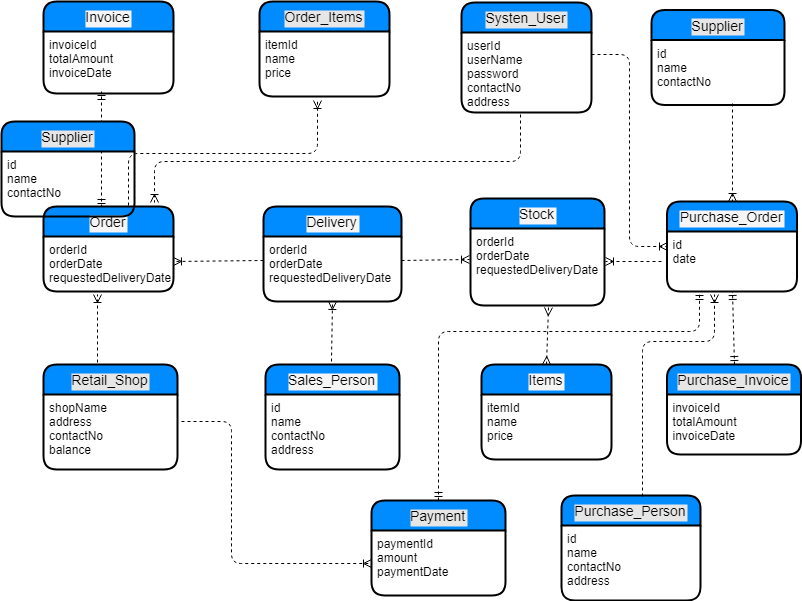

The diagram above was exported from draw.io. Its source (the exported page's mxGraphModel, read from the mxfile embedded in the PNG):
<mxGraphModel dx="1699" dy="408" grid="1" gridSize="10" guides="1" tooltips="1" connect="1" arrows="1" fold="1" page="1" pageScale="1" pageWidth="827" pageHeight="1169" background="#ffffff" math="0" shadow="0">
  <root>
    <mxCell id="0" />
    <mxCell id="1" parent="0" />
    <mxCell id="36" value="Sales_Person" style="swimlane;childLayout=stackLayout;horizontal=1;startSize=30;horizontalStack=0;fillColor=#008cff;fontColor=#000000;rounded=1;fontSize=14;fontStyle=0;strokeWidth=2;resizeParent=0;resizeLast=1;shadow=0;dashed=0;align=center;labelBackgroundColor=#F5F5F5;" parent="1" vertex="1">
      <mxGeometry x="264" y="403" width="134" height="105" as="geometry" />
    </mxCell>
    <mxCell id="37" value="id&#10;name&#10;contactNo&#10;address&#10;" style="align=left;strokeColor=none;fillColor=none;spacingLeft=4;fontSize=12;verticalAlign=top;resizable=0;rotatable=0;part=1;fontColor=#000000;" parent="36" vertex="1">
      <mxGeometry y="30" width="134" height="75" as="geometry" />
    </mxCell>
    <mxCell id="51" value="Order_Items" style="swimlane;childLayout=stackLayout;horizontal=1;startSize=30;horizontalStack=0;fillColor=#008cff;fontColor=#000000;rounded=1;fontSize=14;fontStyle=0;strokeWidth=2;resizeParent=0;resizeLast=1;shadow=0;dashed=0;align=center;labelBackgroundColor=#E6E6E6;" parent="1" vertex="1">
      <mxGeometry x="258" y="40" width="130" height="95" as="geometry" />
    </mxCell>
    <mxCell id="52" value="itemId&#10;name&#10;price&#10;" style="align=left;strokeColor=none;fillColor=none;spacingLeft=4;fontSize=12;verticalAlign=top;resizable=0;rotatable=0;part=1;" parent="51" vertex="1">
      <mxGeometry y="30" width="130" height="65" as="geometry" />
    </mxCell>
    <mxCell id="58" value="Retail_Shop" style="swimlane;childLayout=stackLayout;horizontal=1;startSize=30;horizontalStack=0;fillColor=#008cff;fontColor=#000000;rounded=1;fontSize=14;fontStyle=0;strokeWidth=2;resizeParent=0;resizeLast=1;shadow=0;dashed=0;align=center;labelBackgroundColor=#E6E6E6;" parent="1" vertex="1">
      <mxGeometry x="42" y="403" width="134" height="105" as="geometry" />
    </mxCell>
    <mxCell id="59" value="shopName&#10;address&#10;contactNo&#10;balance&#10;" style="align=left;strokeColor=none;fillColor=none;spacingLeft=4;fontSize=12;verticalAlign=top;resizable=0;rotatable=0;part=1;" parent="58" vertex="1">
      <mxGeometry y="30" width="134" height="75" as="geometry" />
    </mxCell>
    <mxCell id="96" value="" style="edgeStyle=elbowEdgeStyle;fontSize=12;html=1;endArrow=ERoneToMany;dashed=1;labelBackgroundColor=#F5F5F5;entryX=0.446;entryY=1.062;elbow=vertical;exitX=0.654;exitY=-0.012;entryPerimeter=0;exitPerimeter=0;" edge="1" parent="1" source="2" target="52">
      <mxGeometry width="100" height="100" relative="1" as="geometry">
        <mxPoint x="140" y="230" as="sourcePoint" />
        <mxPoint x="250" y="100" as="targetPoint" />
      </mxGeometry>
    </mxCell>
    <mxCell id="88" value="Invoice" style="swimlane;childLayout=stackLayout;horizontal=1;startSize=30;horizontalStack=0;fillColor=#008cff;fontColor=#000000;rounded=1;fontSize=14;fontStyle=0;strokeWidth=2;resizeParent=0;resizeLast=1;shadow=0;dashed=0;align=center;labelBackgroundColor=#F5F5F5;" vertex="1" parent="1">
      <mxGeometry x="42" y="40" width="130" height="92" as="geometry" />
    </mxCell>
    <mxCell id="89" value="invoiceId&#10;totalAmount&#10;invoiceDate&#10;&#10;" style="align=left;strokeColor=none;fillColor=none;spacingLeft=4;fontSize=12;verticalAlign=top;resizable=0;rotatable=0;part=1;" vertex="1" parent="88">
      <mxGeometry y="30" width="130" height="62" as="geometry" />
    </mxCell>
    <mxCell id="97" value="" style="fontSize=12;html=1;endArrow=ERmandOne;startArrow=ERmandOne;dashed=1;labelBackgroundColor=#F5F5F5;exitX=0.446;exitY=0.012;exitPerimeter=0;rounded=0;" edge="1" parent="88" source="2">
      <mxGeometry width="100" height="100" relative="1" as="geometry">
        <mxPoint x="8" y="190" as="sourcePoint" />
        <mxPoint x="58" y="90" as="targetPoint" />
      </mxGeometry>
    </mxCell>
    <mxCell id="2" value="Order" style="swimlane;childLayout=stackLayout;horizontal=1;startSize=30;horizontalStack=0;fillColor=#008cff;fontColor=#000000;rounded=1;fontSize=14;fontStyle=0;strokeWidth=2;resizeParent=0;resizeLast=1;shadow=0;dashed=0;align=center;labelBackgroundColor=#F5F5F5;" parent="1" vertex="1">
      <mxGeometry x="42" y="245" width="130" height="85" as="geometry">
        <mxRectangle x="20" y="20" width="70" height="30" as="alternateBounds" />
      </mxGeometry>
    </mxCell>
    <mxCell id="3" value="orderId&#10;orderDate&#10;requestedDeliveryDate&#10;" style="align=left;strokeColor=none;fillColor=none;spacingLeft=4;fontSize=12;verticalAlign=top;resizable=0;rotatable=0;part=1;fontColor=#000000;" parent="2" vertex="1">
      <mxGeometry y="30" width="130" height="55" as="geometry" />
    </mxCell>
    <mxCell id="47" value="Systen_User" style="swimlane;childLayout=stackLayout;horizontal=1;startSize=30;horizontalStack=0;fillColor=#008cff;fontColor=#000000;rounded=1;fontSize=14;fontStyle=0;strokeWidth=2;resizeParent=0;resizeLast=1;shadow=0;dashed=0;align=center;labelBackgroundColor=#E6E6E6;" parent="1" vertex="1">
      <mxGeometry x="460" y="41" width="130" height="110" as="geometry" />
    </mxCell>
    <mxCell id="48" value="userId&#10;userName&#10;password&#10;contactNo&#10;address&#10;" style="align=left;strokeColor=none;fillColor=none;spacingLeft=4;fontSize=12;verticalAlign=top;resizable=0;rotatable=0;part=1;fontColor=#000000;" parent="47" vertex="1">
      <mxGeometry y="30" width="130" height="80" as="geometry" />
    </mxCell>
    <mxCell id="4" value="Delivery" style="swimlane;childLayout=stackLayout;horizontal=1;startSize=30;horizontalStack=0;fillColor=#008cff;fontColor=#000000;rounded=1;fontSize=14;fontStyle=0;strokeWidth=2;resizeParent=0;resizeLast=1;shadow=0;dashed=0;align=center;labelBackgroundColor=#F5F5F5;" parent="1" vertex="1">
      <mxGeometry x="262" y="245" width="138" height="95" as="geometry">
        <mxRectangle x="20" y="20" width="70" height="30" as="alternateBounds" />
      </mxGeometry>
    </mxCell>
    <mxCell id="5" value="orderId&#10;orderDate&#10;requestedDeliveryDate&#10;" style="align=left;strokeColor=none;fillColor=none;spacingLeft=4;fontSize=12;verticalAlign=top;resizable=0;rotatable=0;part=1;fontColor=#000000;" parent="4" vertex="1">
      <mxGeometry y="30" width="138" height="65" as="geometry" />
    </mxCell>
    <mxCell id="108" value="" style="fontSize=12;html=1;endArrow=ERoneToMany;dashed=1;labelBackgroundColor=#F5F5F5;entryX=0.5;entryY=1;" edge="1" parent="4" target="5">
      <mxGeometry width="100" height="100" relative="1" as="geometry">
        <mxPoint x="68" y="155" as="sourcePoint" />
        <mxPoint x="138" y="85" as="targetPoint" />
      </mxGeometry>
    </mxCell>
    <mxCell id="98" value="" style="fontSize=12;html=1;endArrow=ERoneToMany;dashed=1;labelBackgroundColor=#F5F5F5;jumpSize=3;entryX=0.415;entryY=1.055;entryPerimeter=0;" edge="1" parent="1" target="3">
      <mxGeometry width="100" height="100" relative="1" as="geometry">
        <mxPoint x="96" y="401" as="sourcePoint" />
        <mxPoint x="180" y="330" as="targetPoint" />
      </mxGeometry>
    </mxCell>
    <mxCell id="101" value="" style="fontSize=12;html=1;endArrow=ERoneToMany;dashed=1;labelBackgroundColor=#F5F5F5;exitX=0;exitY=0.369;exitPerimeter=0;" edge="1" parent="1" source="5">
      <mxGeometry width="100" height="100" relative="1" as="geometry">
        <mxPoint x="264" y="303" as="sourcePoint" />
        <mxPoint x="172" y="300" as="targetPoint" />
      </mxGeometry>
    </mxCell>
    <mxCell id="102" value="" style="fontSize=12;html=1;endArrow=ERoneToMany;dashed=1;labelBackgroundColor=#F5F5F5;edgeStyle=elbowEdgeStyle;elbow=vertical;entryX=0.854;entryY=-0.047;entryPerimeter=0;exitX=0.454;exitY=1.025;exitPerimeter=0;" edge="1" parent="1" source="48" target="2">
      <mxGeometry width="100" height="100" relative="1" as="geometry">
        <mxPoint x="490" y="170" as="sourcePoint" />
        <mxPoint x="230" y="250" as="targetPoint" />
        <Array as="points">
          <mxPoint x="360" y="200" />
        </Array>
      </mxGeometry>
    </mxCell>
    <mxCell id="6" value="Stock" style="swimlane;childLayout=stackLayout;horizontal=1;startSize=30;horizontalStack=0;fillColor=#008cff;fontColor=#000000;rounded=1;fontSize=14;fontStyle=0;strokeWidth=2;resizeParent=0;resizeLast=1;shadow=0;dashed=0;align=center;labelBackgroundColor=#F5F5F5;" parent="1" vertex="1">
      <mxGeometry x="469" y="237" width="134" height="107" as="geometry">
        <mxRectangle x="20" y="20" width="70" height="30" as="alternateBounds" />
      </mxGeometry>
    </mxCell>
    <mxCell id="7" value="orderId&#10;orderDate&#10;requestedDeliveryDate&#10;" style="align=left;strokeColor=none;fillColor=none;spacingLeft=4;fontSize=12;verticalAlign=top;resizable=0;rotatable=0;part=1;fontColor=#000000;" parent="6" vertex="1">
      <mxGeometry y="30" width="134" height="77" as="geometry" />
    </mxCell>
    <mxCell id="110" value="" style="fontSize=12;html=1;endArrow=ERoneToMany;dashed=1;labelBackgroundColor=#F5F5F5;entryX=-0.007;entryY=0.403;entryPerimeter=0;" edge="1" parent="1" target="7">
      <mxGeometry width="100" height="100" relative="1" as="geometry">
        <mxPoint x="400" y="299" as="sourcePoint" />
        <mxPoint x="470" y="299" as="targetPoint" />
      </mxGeometry>
    </mxCell>
    <mxCell id="111" value="" style="fontSize=12;html=1;endArrow=ERoneToMany;dashed=1;labelBackgroundColor=#F5F5F5;elbow=vertical;entryX=1.007;entryY=0.429;entryPerimeter=0;" edge="1" parent="1" target="7">
      <mxGeometry width="100" height="100" relative="1" as="geometry">
        <mxPoint x="660" y="300" as="sourcePoint" />
        <mxPoint x="610" y="300" as="targetPoint" />
      </mxGeometry>
    </mxCell>
    <mxCell id="38" value="Items" style="swimlane;childLayout=stackLayout;horizontal=1;startSize=30;horizontalStack=0;fillColor=#008cff;fontColor=#000000;rounded=1;fontSize=14;fontStyle=0;strokeWidth=2;resizeParent=0;resizeLast=1;shadow=0;dashed=0;align=center;labelBackgroundColor=#F5F5F5;" parent="1" vertex="1">
      <mxGeometry x="480" y="403" width="130" height="95" as="geometry" />
    </mxCell>
    <mxCell id="39" value="itemId&#10;name&#10;price&#10;" style="align=left;strokeColor=none;fillColor=none;spacingLeft=4;fontSize=12;verticalAlign=top;resizable=0;rotatable=0;part=1;" parent="38" vertex="1">
      <mxGeometry y="30" width="130" height="65" as="geometry" />
    </mxCell>
    <mxCell id="116" value="" style="fontSize=12;html=1;endArrow=ERoneToMany;dashed=1;labelBackgroundColor=#F5F5F5;entryX=0;entryY=0.25;edgeStyle=elbowEdgeStyle;" edge="1" parent="1" target="82">
      <mxGeometry width="100" height="100" relative="1" as="geometry">
        <mxPoint x="590" y="93" as="sourcePoint" />
        <mxPoint x="690" y="80" as="targetPoint" />
      </mxGeometry>
    </mxCell>
    <mxCell id="67" value="Supplier" style="swimlane;childLayout=stackLayout;horizontal=1;startSize=30;horizontalStack=0;fillColor=#008cff;fontColor=#000000;rounded=1;fontSize=14;fontStyle=0;strokeWidth=2;resizeParent=0;resizeLast=1;shadow=0;dashed=0;align=center;labelBackgroundColor=#E6E6E6;" parent="1" vertex="1">
      <mxGeometry x="650" y="48.5" width="133" height="95" as="geometry" />
    </mxCell>
    <mxCell id="68" value="id&#10;name&#10;contactNo&#10;" style="align=left;strokeColor=none;fillColor=none;spacingLeft=4;fontSize=12;verticalAlign=top;resizable=0;rotatable=0;part=1;" parent="67" vertex="1">
      <mxGeometry y="30" width="133" height="65" as="geometry" />
    </mxCell>
    <mxCell id="120" value="Supplier" style="swimlane;childLayout=stackLayout;horizontal=1;startSize=30;horizontalStack=0;fillColor=#008cff;fontColor=#000000;rounded=1;fontSize=14;fontStyle=0;strokeWidth=2;resizeParent=0;resizeLast=1;shadow=0;dashed=0;align=center;labelBackgroundColor=#E6E6E6;" vertex="1" parent="1">
      <mxGeometry y="160" width="133" height="95" as="geometry" />
    </mxCell>
    <mxCell id="121" value="id&#10;name&#10;contactNo&#10;" style="align=left;strokeColor=none;fillColor=none;spacingLeft=4;fontSize=12;verticalAlign=top;resizable=0;rotatable=0;part=1;" vertex="1" parent="120">
      <mxGeometry y="30" width="133" height="65" as="geometry" />
    </mxCell>
    <mxCell id="65" value="Purchase_Invoice" style="swimlane;childLayout=stackLayout;horizontal=1;startSize=30;horizontalStack=0;fillColor=#008cff;fontColor=#000000;rounded=1;fontSize=14;fontStyle=0;strokeWidth=2;resizeParent=0;resizeLast=1;shadow=0;dashed=0;align=center;labelBackgroundColor=#E6E6E6;" parent="1" vertex="1">
      <mxGeometry x="665.5" y="403" width="134" height="90" as="geometry" />
    </mxCell>
    <mxCell id="66" value="invoiceId&#10;totalAmount&#10;invoiceDate&#10;" style="align=left;strokeColor=none;fillColor=none;spacingLeft=4;fontSize=12;verticalAlign=top;resizable=0;rotatable=0;part=1;" parent="65" vertex="1">
      <mxGeometry y="30" width="134" height="60" as="geometry" />
    </mxCell>
    <mxCell id="81" value="Purchase_Order" style="swimlane;childLayout=stackLayout;horizontal=1;startSize=30;horizontalStack=0;fillColor=#008cff;fontColor=#000000;rounded=1;fontSize=14;fontStyle=0;strokeWidth=2;resizeParent=0;resizeLast=1;shadow=0;dashed=0;align=center;labelBackgroundColor=#F5F5F5;" vertex="1" parent="1">
      <mxGeometry x="665.5" y="240" width="130" height="90" as="geometry" />
    </mxCell>
    <mxCell id="82" value="id&#10;date&#10;&#10;" style="align=left;strokeColor=none;fillColor=none;spacingLeft=4;fontSize=12;verticalAlign=top;resizable=0;rotatable=0;part=1;" vertex="1" parent="81">
      <mxGeometry y="30" width="130" height="60" as="geometry" />
    </mxCell>
    <mxCell id="119" value="" style="fontSize=12;html=1;endArrow=ERoneToMany;dashed=1;labelBackgroundColor=#F5F5F5;entryX=0.5;entryY=0;exitX=0.609;exitY=0.977;exitPerimeter=0;" edge="1" parent="1" source="68" target="81">
      <mxGeometry width="100" height="100" relative="1" as="geometry">
        <mxPoint x="731" y="150" as="sourcePoint" />
        <mxPoint x="810" y="160" as="targetPoint" />
      </mxGeometry>
    </mxCell>
    <mxCell id="114" value="" style="fontSize=12;html=1;endArrow=ERmany;startArrow=ERmany;dashed=1;labelBackgroundColor=#F5F5F5;exitX=0.5;exitY=0;" edge="1" parent="1" source="38">
      <mxGeometry width="100" height="100" relative="1" as="geometry">
        <mxPoint x="545" y="397" as="sourcePoint" />
        <mxPoint x="547" y="346" as="targetPoint" />
      </mxGeometry>
    </mxCell>
    <mxCell id="74" value="Payment" style="swimlane;childLayout=stackLayout;horizontal=1;startSize=30;horizontalStack=0;fillColor=#008cff;fontColor=#000000;rounded=1;fontSize=14;fontStyle=0;strokeWidth=2;resizeParent=0;resizeLast=1;shadow=0;dashed=0;align=center;labelBackgroundColor=#E6E6E6;" parent="1" vertex="1">
      <mxGeometry x="370" y="539" width="134" height="95" as="geometry" />
    </mxCell>
    <mxCell id="75" value="paymentId&#10;amount&#10;paymentDate&#10;&#10;" style="align=left;strokeColor=none;fillColor=none;spacingLeft=4;fontSize=12;verticalAlign=top;resizable=0;rotatable=0;part=1;" parent="74" vertex="1">
      <mxGeometry y="30" width="134" height="65" as="geometry" />
    </mxCell>
    <mxCell id="122" value="" style="fontSize=12;html=1;endArrow=ERmandOne;startArrow=ERmandOne;dashed=1;labelBackgroundColor=#F5F5F5;entryX=0.5;entryY=1;exitX=0.5;exitY=0;" edge="1" parent="1" source="65" target="82">
      <mxGeometry width="100" height="100" relative="1" as="geometry">
        <mxPoint x="700" y="420" as="sourcePoint" />
        <mxPoint x="800" y="320" as="targetPoint" />
      </mxGeometry>
    </mxCell>
    <mxCell id="70" value="Purchase_Person" style="swimlane;childLayout=stackLayout;horizontal=1;startSize=30;horizontalStack=0;fillColor=#008cff;fontColor=#000000;rounded=1;fontSize=14;fontStyle=0;strokeWidth=2;resizeParent=0;resizeLast=1;shadow=0;dashed=0;align=center;labelBackgroundColor=#E6E6E6;" parent="1" vertex="1">
      <mxGeometry x="560" y="534" width="139" height="105" as="geometry" />
    </mxCell>
    <mxCell id="71" value="id&#10;name&#10;contactNo&#10;address&#10;" style="align=left;strokeColor=none;fillColor=none;spacingLeft=4;fontSize=12;verticalAlign=top;resizable=0;rotatable=0;part=1;" parent="70" vertex="1">
      <mxGeometry y="30" width="139" height="75" as="geometry" />
    </mxCell>
    <mxCell id="123" value="" style="edgeStyle=elbowEdgeStyle;fontSize=12;html=1;endArrow=ERoneToMany;dashed=1;labelBackgroundColor=#F5F5F5;elbow=vertical;entryX=0.365;entryY=1.05;entryPerimeter=0;exitX=0.583;exitY=0.01;exitPerimeter=0;" edge="1" parent="1" source="70" target="82">
      <mxGeometry width="100" height="100" relative="1" as="geometry">
        <mxPoint x="630" y="560" as="sourcePoint" />
        <mxPoint x="710" y="340" as="targetPoint" />
        <Array as="points">
          <mxPoint x="650" y="380" />
        </Array>
      </mxGeometry>
    </mxCell>
    <mxCell id="124" style="edgeStyle=elbowEdgeStyle;rounded=0;jumpSize=3;elbow=vertical;html=1;entryX=0.5;entryY=0;dashed=1;labelBackgroundColor=#F5F5F5;jettySize=auto;orthogonalLoop=1;fontSize=14;fontColor=#000000;" edge="1" parent="1" source="70" target="70">
      <mxGeometry relative="1" as="geometry" />
    </mxCell>
    <mxCell id="126" value="" style="edgeStyle=elbowEdgeStyle;fontSize=12;html=1;endArrow=ERmandOne;startArrow=ERmandOne;dashed=1;labelBackgroundColor=#F5F5F5;elbow=vertical;entryX=0.25;entryY=1;exitX=0.5;exitY=0;" edge="1" parent="1" source="74" target="82">
      <mxGeometry width="100" height="100" relative="1" as="geometry">
        <mxPoint x="413.5" y="590" as="sourcePoint" />
        <mxPoint x="694" y="340" as="targetPoint" />
        <Array as="points">
          <mxPoint x="560" y="370" />
          <mxPoint x="653.5" y="380" />
          <mxPoint x="553.5" y="550" />
        </Array>
      </mxGeometry>
    </mxCell>
    <mxCell id="127" value="" style="edgeStyle=orthogonalEdgeStyle;fontSize=12;html=1;endArrow=ERoneToMany;dashed=1;labelBackgroundColor=#F5F5F5;entryX=0;entryY=0.5;" edge="1" parent="1" target="75">
      <mxGeometry width="100" height="100" relative="1" as="geometry">
        <mxPoint x="180" y="460" as="sourcePoint" />
        <mxPoint x="270" y="520" as="targetPoint" />
        <Array as="points">
          <mxPoint x="230" y="460" />
          <mxPoint x="230" y="602" />
        </Array>
      </mxGeometry>
    </mxCell>
  </root>
</mxGraphModel>